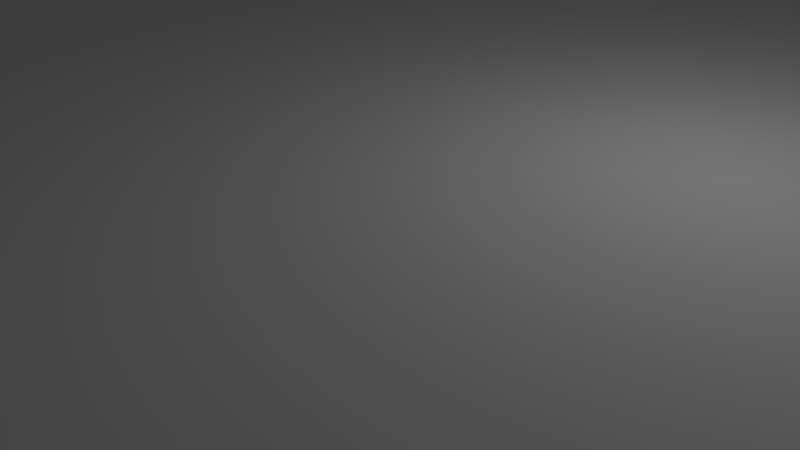 # Source: bridge.blend  (saved by Blender 2.76.0; exported with 4.5.12 LTS)
import bpy
from mathutils import Matrix  # noqa: F401  (used for matrix-valued properties, if any)

bpy.ops.wm.read_factory_settings(use_empty=True)
scene = bpy.context.scene
scene.name = 'Scene'

# ---- collections
col_collection_1 = bpy.data.collections.new('Collection 1'); scene.collection.children.link(col_collection_1)

# ---- node groups
ng_auto_smooth = bpy.data.node_groups.new('Auto Smooth', 'GeometryNodeTree')
_s = ng_auto_smooth.interface.new_socket(name='Geometry', in_out='OUTPUT', socket_type='NodeSocketGeometry')
_s = ng_auto_smooth.interface.new_socket(name='Geometry', in_out='INPUT', socket_type='NodeSocketGeometry')
_s = ng_auto_smooth.interface.new_socket(name='Angle', in_out='INPUT', socket_type='NodeSocketFloat')
_s.subtype = 'ANGLE'
_s.min_value = 0.0
_s.max_value = 3.142
ng_auto_smooth.is_modifier = True
_N = ng_auto_smooth.nodes; _L = ng_auto_smooth.links
n0 = _N.new('NodeGroupOutput'); n0.name = 'Group Output'; n0.location = (480, -100)
n1 = _N.new('NodeGroupInput'); n1.name = 'Group Input'; n1.location = (-420, -300)
n2 = _N.new('NodeGroupInput'); n2.name = 'Group Input.001'; n2.location = (-60, -100)
n3 = _N.new('GeometryNodeSetShadeSmooth'); n3.name = 'Set Shade Smooth'; n3.location = (120, -100)
n3.domain = 'EDGE'
n4 = _N.new('GeometryNodeSetShadeSmooth'); n4.name = 'Set Shade Smooth.001'; n4.location = (300, -100)
n5 = _N.new('GeometryNodeInputMeshEdgeAngle'); n5.name = 'Edge Angle'; n5.location = (-420, -220)
n6 = _N.new('GeometryNodeInputEdgeSmooth'); n6.name = 'Is Edge Smooth'; n6.location = (-60, -160)
n7 = _N.new('GeometryNodeInputShadeSmooth'); n7.name = 'Is Face Smooth'; n7.location = (-240, -340)
n8 = _N.new('FunctionNodeBooleanMath'); n8.name = 'Boolean Math'; n8.location = (-60, -220)
n9 = _N.new('FunctionNodeCompare'); n9.name = 'Compare'; n9.location = (-240, -180)
n9.operation = 'LESS_EQUAL'
_L.new(n5.outputs[0], n9.inputs[0])
_L.new(n4.outputs[0], n0.inputs[0])
_L.new(n1.outputs[1], n9.inputs[1])
_L.new(n9.outputs[0], n8.inputs[0])
_L.new(n7.outputs[0], n8.inputs[1])
_L.new(n2.outputs[0], n3.inputs[0])
_L.new(n6.outputs[0], n3.inputs[1])
_L.new(n3.outputs[0], n4.inputs[0])
_L.new(n8.outputs[0], n3.inputs[2])
n0.is_active_output = True

# ---- world
world_world = bpy.data.worlds.new('World'); scene.world = world_world
world_world.color = (0.05088, 0.05088, 0.05088)
world_world.use_sun_shadow = False
world_world.sun_shadow_jitter_overblur = 0.0
world_world.cycles.sampling_method = 'MANUAL'
world_world.cycles.sample_map_resolution = 256

# ---- cameras
cam_camera = bpy.data.cameras.new('Camera')
cam_camera.clip_end = 100.0
cam_camera.lens = 35.0
cam_camera.sensor_width = 32.0
cam_camera.sensor_height = 18.0
cam_camera.ortho_scale = 7.314
cam_camera.dof.focus_distance = 0.0
cam_camera.dof.aperture_fstop = 128.0

# ---- lights
light_lamp = bpy.data.lights.new('Lamp', 'POINT')
light_lamp.transmission_factor = 0.0
light_lamp.cutoff_distance = 30.0
light_lamp.energy = 100.0
light_lamp.shadow_buffer_clip_start = 1.001
light_lamp.shadow_soft_size = 0.1
light_lamp.shadow_maximum_resolution = 0.006
light_lamp.use_absolute_resolution = True
light_lamp.cycles.use_multiple_importance_sampling = False

# ---- meshes
me_plane_001 = bpy.data.meshes.new('Plane.001')
me_plane_001.from_pydata([(-1.0, -1.0, 0.0), (1.0, -1.0, 0.0), (-1.0, 1.0, 0.0), (1.0, 1.0, 0.0)], [], [(0, 1, 3, 2)])
_uv = me_plane_001.uv_layers.new(name='UVMap')
_uv.uv.foreach_set('vector', [0.0, 0.0, 1.0, 0.0, 1.0, 1.0, 0.0, 1.0])
me_plane_001.use_remesh_preserve_volume = False
me_plane_001.use_remesh_preserve_attributes = False
me_plane_001.use_mirror_vertex_groups = False
me_plane_001.update()
me_plane = bpy.data.meshes.new('Plane')
me_plane.from_pydata([(-1.0, -1.0, 0.0), (1.0, -1.0, 0.0), (-1.0, 1.0, 0.0), (1.0, 1.0, 0.0)], [], [(0, 1, 3, 2)])
_uv = me_plane.uv_layers.new(name='UVMap')
_uv.uv.foreach_set('vector', [0.0, 0.0, 1.0, 0.0, 1.0, 1.0, 0.0, 1.0])
me_plane.use_remesh_preserve_volume = False
me_plane.use_remesh_preserve_attributes = False
me_plane.use_mirror_vertex_groups = False
me_plane.update()
me_plane_002 = bpy.data.meshes.new('Plane.002')
me_plane_002.from_pydata([(-1.0, -1.0, 0.0), (1.0, -1.0, 0.0), (-1.0, 1.0, 0.0), (1.0, 1.0, 0.0)], [], [(0, 1, 3, 2)])
_uv = me_plane_002.uv_layers.new(name='UVMap')
_uv.uv.foreach_set('vector', [0.0, 0.0, 1.0, 0.0, 1.0, 1.0, 0.0, 1.0])
me_plane_002.use_remesh_preserve_volume = False
me_plane_002.use_remesh_preserve_attributes = False
me_plane_002.use_mirror_vertex_groups = False
me_plane_002.update()

# ---- objects
ob_plane_001 = bpy.data.objects.new('Plane.001', me_plane_001)
ob_plane = bpy.data.objects.new('Plane', me_plane)
ob_lamp = bpy.data.objects.new('Lamp', light_lamp)
ob_camera = bpy.data.objects.new('Camera', cam_camera)
ob_plane_002 = bpy.data.objects.new('Plane.002', me_plane_002)

# ---- transforms, parenting, visibility, modifiers, constraints
ob_plane_001.location = (24.23, 0.0, 0.8936)
ob_plane_001.rotation_euler = (0.0, 0.3491, 0.0)
ob_plane_001.scale = (3.2, 22.4, 1.0)
ob_plane_001.lineart.crease_threshold = 0.0
_m = ob_plane_001.modifiers.new('Auto Smooth', 'NODES')
_m.node_group = ng_auto_smooth
_gi = [s.identifier for s in ng_auto_smooth.interface.items_tree if s.item_type == 'SOCKET' and s.in_out == 'INPUT']
_m[_gi[1]] = 3.142  # Angle
ob_plane.location = (0.0, 0.0, 2.0)
ob_plane.scale = (21.4, 22.4, 1.0)
ob_plane.lineart.crease_threshold = 0.0
_m = ob_plane.modifiers.new('Auto Smooth', 'NODES')
_m.node_group = ng_auto_smooth
_gi = [s.identifier for s in ng_auto_smooth.interface.items_tree if s.item_type == 'SOCKET' and s.in_out == 'INPUT']
_m[_gi[1]] = 3.142  # Angle
ob_lamp.location = (4.076, 1.005, 5.904)
ob_lamp.rotation_euler = (0.6503, 0.05522, 1.866)
ob_lamp.lock_rotations_4d = False
ob_lamp.empty_display_type = 'ARROWS'
ob_lamp.color = (0.0, 0.0, 0.0, 0.0)
ob_lamp.lineart.crease_threshold = 0.0
ob_camera.location = (7.481, -6.508, 5.344)
ob_camera.rotation_euler = (1.109, 0.01082, 0.8149)
ob_camera.lock_rotations_4d = False
ob_camera.empty_display_type = 'ARROWS'
ob_camera.color = (0.0, 0.0, 0.0, 0.0)
ob_camera.display_type = 'WIRE'
ob_camera.lineart.crease_threshold = 0.0
ob_plane_002.location = (-24.38, 0.0, 0.8594)
ob_plane_002.rotation_euler = (0.0, -0.3491, 0.0)
ob_plane_002.scale = (3.2, 22.4, 1.0)
ob_plane_002.lineart.crease_threshold = 0.0
_m = ob_plane_002.modifiers.new('Auto Smooth', 'NODES')
_m.node_group = ng_auto_smooth
_gi = [s.identifier for s in ng_auto_smooth.interface.items_tree if s.item_type == 'SOCKET' and s.in_out == 'INPUT']
_m[_gi[1]] = 3.142  # Angle

# ---- collection membership
col_collection_1.objects.link(ob_plane_001)
col_collection_1.objects.link(ob_plane)
col_collection_1.objects.link(ob_lamp)
col_collection_1.objects.link(ob_camera)
col_collection_1.objects.link(ob_plane_002)

# ---- scene / render settings (as saved in the file)
scene.camera = ob_camera
scene.frame_start = 1; scene.frame_end = 250; scene.frame_set(1)
scene.render.engine = 'BLENDER_EEVEE_NEXT'
scene.render.resolution_percentage = 50
scene.render.dither_intensity = 0.0
scene.cycles.use_denoising = False
scene.cycles.samples = 10
scene.cycles.sampling_pattern = 'TABULATED_SOBOL'
scene.cycles.light_sampling_threshold = 0.0
scene.cycles.use_adaptive_sampling = False
scene.cycles.use_light_tree = False
scene.cycles.blur_glossy = 0.0
scene.cycles.pixel_filter_type = 'GAUSSIAN'
scene.cycles.sample_clamp_indirect = 0.0
scene.view_settings.view_transform = 'Standard'
bpy.context.view_layer.update()
